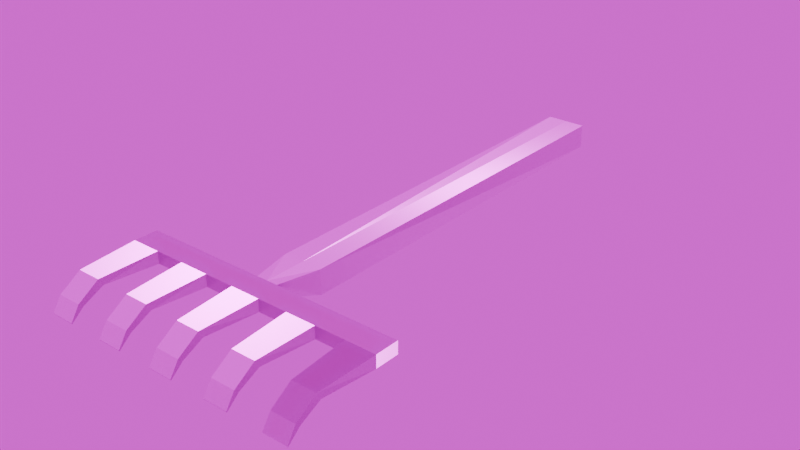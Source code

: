# Source: Rake.blend  (saved by Blender 4.0.36; exported with 4.5.12 LTS)
import bpy
from mathutils import Matrix  # noqa: F401  (used for matrix-valued properties, if any)

bpy.ops.wm.read_factory_settings(use_empty=True)
scene = bpy.context.scene
scene.name = 'Scene'

# ---- collections
col_collection = bpy.data.collections.new('Collection'); scene.collection.children.link(col_collection)

# ---- images (referenced by path relative to the original .blend; pixels are not part of the script)
import os
ASSET_DIR = os.environ.get("B2B_ASSET_DIR", "")  # directory of the original .blend (textures are referenced by path, not embedded)
HERE = os.path.dirname(os.path.abspath(__file__))  # packed textures are extracted next to this script under _unpacked/

def load_image(name, relpath, width, height, colorspace="sRGB"):
    """Load a texture the original file referenced (path relative to the .blend, or extracted next to this script)."""
    p = next((c for c in (os.path.join(HERE, relpath), os.path.join(ASSET_DIR, relpath)) if relpath and os.path.exists(c)), "")
    if p:
        img = bpy.data.images.load(p, check_existing=True)
        img.name = name
    else:  # same state as the original file: an image datablock whose file is absent (Cycles renders it pink)
        img = bpy.data.images.new(name, width, height)
        img.source = "FILE"
        img.filepath = "//" + (relpath or name)
    img.colorspace_settings.name = colorspace
    return img
img_rake_diffuse_png = load_image('Rake_Diffuse.png', 'Rake_Diffuse.png', 1024, 1024, 'sRGB')
img_rake_metallic_png = load_image('Rake_Metallic.png', 'Rake_Metallic.png', 1024, 1024, 'Non-Color')
img_rake_roughness_png = load_image('Rake_Roughness.png', 'Rake_Roughness.png', 1024, 1024, 'Non-Color')
img_rake_normal_png = load_image('Rake_Normal.png', 'Rake_Normal.png', 1024, 1024, 'Non-Color')
img_provence_studio_4k_hdr = load_image('provence_studio_4k.hdr', 'provence_studio_4k.hdr', 1024, 1024, 'Linear Rec.709')

# ---- materials (node trees are filled in below, after node groups)
mat_raketextured = bpy.data.materials.new('RakeTextured')

# ---- material node trees
mat_raketextured.use_nodes = True; mat_raketextured.node_tree.nodes.clear()
_N = mat_raketextured.node_tree.nodes; _L = mat_raketextured.node_tree.links
n0 = _N.new('ShaderNodeOutputMaterial'); n0.name = 'Material Output'; n0.location = (525, 303)
n1 = _N.new('ShaderNodeBsdfPrincipled'); n1.name = 'Principled BSDF'; n1.location = (250, 343)
n1.inputs[3].default_value = 1.45
n2 = _N.new('ShaderNodeTexImage'); n2.name = 'Image Texture'; n2.location = (88, -40)
n2.label = 'Base Color'
n2.image = img_rake_diffuse_png
n3 = _N.new('ShaderNodeTexImage'); n3.name = 'Image Texture.001'; n3.location = (88, -320)
n3.label = 'Metallic'
n3.image = img_rake_metallic_png
n4 = _N.new('ShaderNodeTexImage'); n4.name = 'Image Texture.002'; n4.location = (88, -600)
n4.label = 'Roughness'
n4.image = img_rake_roughness_png
n5 = _N.new('ShaderNodeTexImage'); n5.name = 'Image Texture.003'; n5.location = (88, -880)
n5.label = 'Normal'
n5.image = img_rake_normal_png
n6 = _N.new('ShaderNodeNormalMap'); n6.name = 'Normal Map'; n6.location = (0, -297)
n7 = _N.new('ShaderNodeMapping'); n7.name = 'Mapping'; n7.location = (230, -40)
n8 = _N.new('NodeReroute'); n8.name = 'Reroute'; n8.location = (38, -605)
n8.width = 16
n8.socket_idname = 'NodeSocketVector'
n9 = _N.new('ShaderNodeTexCoord'); n9.name = 'Texture Coordinate'; n9.location = (30, -40)
n10 = _N.new('NodeFrame'); n10.name = 'Frame'; n10.location = (-1030, 383)
n10.label = 'Mapping'
n10.width = 400
n11 = _N.new('NodeFrame'); n11.name = 'Frame.001'; n11.location = (-388, 583)
n11.label = 'Textures'
n11.width = 358
n2.parent = n11
n3.parent = n11
n4.parent = n11
n5.parent = n11
n7.parent = n10
n8.parent = n11
n9.parent = n10
_L.new(n1.outputs[0], n0.inputs[0])
_L.new(n2.outputs[0], n1.inputs[0])
_L.new(n3.outputs[0], n1.inputs[1])
_L.new(n4.outputs[0], n1.inputs[2])
_L.new(n5.outputs[0], n6.inputs[1])
_L.new(n6.outputs[0], n1.inputs[5])
_L.new(n8.outputs[0], n2.inputs[0])
_L.new(n8.outputs[0], n3.inputs[0])
_L.new(n8.outputs[0], n4.inputs[0])
_L.new(n8.outputs[0], n5.inputs[0])
_L.new(n7.outputs[0], n8.inputs[0])
_L.new(n9.outputs[2], n7.inputs[0])
n0.is_active_output = True

# ---- world
world_world = bpy.data.worlds.new('World'); scene.world = world_world
world_world.use_nodes = True; world_world.node_tree.nodes.clear()
_N = world_world.node_tree.nodes; _L = world_world.node_tree.links
n0 = _N.new('ShaderNodeOutputWorld'); n0.name = 'World Output'; n0.location = (300, 300)
n1 = _N.new('ShaderNodeBackground'); n1.name = 'Background'; n1.location = (10, 300)
n2 = _N.new('ShaderNodeTexEnvironment'); n2.name = 'Environment Texture'; n2.location = (-280, 280)
n2.image = img_provence_studio_4k_hdr
_L.new(n1.outputs[0], n0.inputs[0])
_L.new(n2.outputs[0], n1.inputs[0])
n0.is_active_output = True
world_world.color = (0.05088, 0.05088, 0.05088)
world_world.use_sun_shadow = False
world_world.sun_shadow_jitter_overblur = 0.0

# ---- meshes
me_rake = bpy.data.meshes.new('Rake')
me_rake.from_pydata([(0.025, -0.5, -0.015), (0.025, -0.5, 0.015), (0.025, 0.0, -0.015), (0.025, 0.0, 0.015), (0.0, -0.58, 0.015), (0.01375, -0.55, 0.015), (0.0, -0.55, -4.745e-05), (0.0, -0.58, -4.745e-05), (0.0, -0.55, 0.015), (0.0, -0.5, 0.015), (0.01375, -0.55, -4.745e-05), (0.0, -0.5, -0.015), (0.0, 0.0, 0.015), (0.0, 0.0, -0.015), (0.1687, -0.55, 0.015), (0.1687, -0.55, -4.745e-05), (0.1687, -0.58, 0.015), (0.1687, -0.58, -4.745e-05), (0.05625, -0.55, -4.745e-05), (0.09375, -0.55, -4.745e-05), (0.1312, -0.55, -4.745e-05), (0.1312, -0.58, -4.745e-05), (0.05625, -0.55, 0.015), (0.09375, -0.55, 0.015), (0.1312, -0.55, 0.015), (0.1312, -0.58, 0.015), (0.165, -0.6526, 0.01204), (0.165, -0.6474, 0.002915), (0.135, -0.6526, 0.01204), (0.135, -0.6474, 0.002915), (0.165, -0.6786, -0.005243), (0.165, -0.6733, -0.009804), (0.135, -0.6786, -0.005243), (0.135, -0.6733, -0.009804), (0.165, -0.6894, -0.02198), (0.165, -0.6887, -0.0233), (0.135, -0.6894, -0.02198), (0.135, -0.6887, -0.0233), (0.09375, -0.58, 0.015), (0.06, -0.6526, 0.01204), (0.06, -0.6733, -0.009804), (0.09, -0.6894, -0.02198), (0.09, -0.6887, -0.0233), (0.09, -0.6474, 0.002915), (0.05625, -0.58, -4.745e-05), (0.06, -0.6474, 0.002915), (0.09, -0.6786, -0.005243), (0.09375, -0.58, -4.745e-05), (0.05625, -0.58, 0.015), (0.09, -0.6526, 0.01204), (0.09, -0.6733, -0.009804), (0.06, -0.6786, -0.005243), (0.06, -0.6894, -0.02198), (0.06, -0.6887, -0.0233), (0.01875, -0.58, 0.015), (0.015, -0.6894, -0.02198), (0.015, -0.6887, -0.0233), (0.015, -0.6474, 0.002915), (0.015, -0.6786, -0.005243), (0.01875, -0.58, -4.745e-05), (0.015, -0.6526, 0.01204), (0.015, -0.6733, -0.009804), (0.0, -0.6786, -0.005243), (0.0, -0.6526, 0.01204), (0.0, -0.6474, 0.002915), (0.0, -0.6733, -0.009804), (0.0, -0.6894, -0.02198), (0.0, -0.6887, -0.0233), (-0.025, -0.5, -0.015), (-0.025, -0.5, 0.015), (-0.025, 0.0, -0.015), (-0.025, 0.0, 0.015), (-0.01375, -0.55, 0.015), (-0.01375, -0.55, -4.745e-05), (-0.1687, -0.55, 0.015), (-0.1687, -0.55, -4.745e-05), (-0.1687, -0.58, 0.015), (-0.1687, -0.58, -4.745e-05), (-0.05625, -0.55, -4.745e-05), (-0.09375, -0.55, -4.745e-05), (-0.1312, -0.55, -4.745e-05), (-0.1312, -0.58, -4.745e-05), (-0.05625, -0.55, 0.015), (-0.09375, -0.55, 0.015), (-0.1312, -0.55, 0.015), (-0.1312, -0.58, 0.015), (-0.165, -0.6526, 0.01204), (-0.165, -0.6474, 0.002915), (-0.135, -0.6526, 0.01204), (-0.135, -0.6474, 0.002915), (-0.165, -0.6786, -0.005243), (-0.165, -0.6733, -0.009804), (-0.135, -0.6786, -0.005243), (-0.135, -0.6733, -0.009804), (-0.165, -0.6894, -0.02198), (-0.165, -0.6887, -0.0233), (-0.135, -0.6894, -0.02198), (-0.135, -0.6887, -0.0233), (-0.09375, -0.58, 0.015), (-0.06, -0.6526, 0.01204), (-0.06, -0.6733, -0.009804), (-0.09, -0.6894, -0.02198), (-0.09, -0.6887, -0.0233), (-0.09, -0.6474, 0.002915), (-0.05625, -0.58, -4.745e-05), (-0.06, -0.6474, 0.002915), (-0.09, -0.6786, -0.005243), (-0.09375, -0.58, -4.745e-05), (-0.05625, -0.58, 0.015), (-0.09, -0.6526, 0.01204), (-0.09, -0.6733, -0.009804), (-0.06, -0.6786, -0.005243), (-0.06, -0.6894, -0.02198), (-0.06, -0.6887, -0.0233), (-0.01875, -0.58, 0.015), (-0.015, -0.6894, -0.02198), (-0.015, -0.6887, -0.0233), (-0.015, -0.6474, 0.002915), (-0.015, -0.6786, -0.005243), (-0.01875, -0.58, -4.745e-05), (-0.015, -0.6526, 0.01204), (-0.015, -0.6733, -0.009804)], [], [(13, 12, 3, 2), (2, 3, 1, 0), (13, 2, 0, 11), (6, 10, 59, 7), (0, 1, 5, 10), (11, 0, 10, 6), (1, 9, 8, 5), (21, 20, 15, 17), (3, 12, 9, 1), (59, 54, 4, 7), (5, 8, 4, 54), (15, 14, 16, 17), (20, 24, 14, 15), (24, 25, 16, 14), (21, 17, 27, 29), (54, 59, 44, 48), (48, 44, 47, 38), (38, 47, 21, 25), (5, 54, 48, 22), (22, 48, 38, 23), (23, 38, 25, 24), (10, 5, 22, 18), (18, 22, 23, 19), (19, 23, 24, 20), (59, 10, 18, 44), (44, 18, 19, 47), (47, 19, 20, 21), (28, 29, 33, 32), (25, 21, 29, 28), (16, 25, 28, 26), (17, 16, 26, 27), (32, 33, 37, 36), (26, 28, 32, 30), (29, 27, 31, 33), (27, 26, 30, 31), (36, 37, 35, 34), (30, 32, 36, 34), (33, 31, 35, 37), (31, 30, 34, 35), (44, 47, 43, 45), (39, 45, 40, 51), (48, 44, 45, 39), (38, 48, 39, 49), (47, 38, 49, 43), (51, 40, 53, 52), (49, 39, 51, 46), (45, 43, 50, 40), (43, 49, 46, 50), (52, 53, 42, 41), (46, 51, 52, 41), (40, 50, 42, 53), (50, 46, 41, 42), (7, 59, 57, 64), (59, 54, 60, 57), (64, 57, 61, 65), (57, 60, 58, 61), (66, 67, 56, 55), (65, 61, 56, 67), (61, 58, 55, 56), (58, 62, 66, 55), (60, 63, 62, 58), (54, 4, 63, 60), (13, 70, 71, 12), (70, 68, 69, 71), (13, 11, 68, 70), (6, 7, 119, 73), (68, 73, 72, 69), (11, 6, 73, 68), (69, 72, 8, 9), (81, 77, 75, 80), (71, 69, 9, 12), (119, 7, 4, 114), (72, 114, 4, 8), (75, 77, 76, 74), (80, 75, 74, 84), (84, 74, 76, 85), (81, 89, 87, 77), (114, 108, 104, 119), (108, 98, 107, 104), (98, 85, 81, 107), (72, 82, 108, 114), (82, 83, 98, 108), (83, 84, 85, 98), (73, 78, 82, 72), (78, 79, 83, 82), (79, 80, 84, 83), (119, 104, 78, 73), (104, 107, 79, 78), (107, 81, 80, 79), (88, 92, 93, 89), (85, 88, 89, 81), (76, 86, 88, 85), (77, 87, 86, 76), (92, 96, 97, 93), (86, 90, 92, 88), (89, 93, 91, 87), (87, 91, 90, 86), (96, 94, 95, 97), (90, 94, 96, 92), (93, 97, 95, 91), (91, 95, 94, 90), (104, 105, 103, 107), (99, 111, 100, 105), (108, 99, 105, 104), (98, 109, 99, 108), (107, 103, 109, 98), (111, 112, 113, 100), (109, 106, 111, 99), (105, 100, 110, 103), (103, 110, 106, 109), (112, 101, 102, 113), (106, 101, 112, 111), (100, 113, 102, 110), (110, 102, 101, 106), (7, 64, 117, 119), (119, 117, 120, 114), (64, 65, 121, 117), (117, 121, 118, 120), (66, 115, 116, 67), (65, 67, 116, 121), (121, 116, 115, 118), (118, 115, 66, 62), (120, 118, 62, 63), (114, 120, 63, 4)])
me_rake.polygons.foreach_set('material_index', [0, 0, 0, 1, 1, 1, 1, 1, 0, 1, 1, 1, 1, 1, 1, 1, 1, 1, 1, 1, 1, 1, 1, 1, 1, 1, 1, 1, 1, 1, 1, 1, 1, 1, 1, 1, 1, 1, 1, 1, 1, 1, 1, 1, 1, 1, 1, 1, 1, 1, 1, 1, 1, 1, 1, 1, 1, 1, 1, 1, 1, 1, 0, 0, 0, 1, 1, 1, 1, 1, 0, 1, 1, 1, 1, 1, 1, 1, 1, 1, 1, 1, 1, 1, 1, 1, 1, 1, 1, 1, 1, 1, 1, 1, 1, 1, 1, 1, 1, 1, 1, 1, 1, 1, 1, 1, 1, 1, 1, 1, 1, 1, 1, 1, 1, 1, 1, 1, 1, 1, 1, 1, 1, 1])
_uv = me_rake.uv_layers.new(name='UVMap')
_uv.uv.foreach_set('vector', [0.1417, 0.9489, 0.1417, 0.9998, 0.09936, 0.9997, 0.09938, 0.9489, 0.09938, 0.9489, 0.04425, 0.9487, 0.05466, 0.108, 0.1023, 0.1188, 0.1417, 0.9489, 0.09938, 0.9489, 0.1023, 0.1188, 0.1417, 0.1179, 0.4758, 0.4361, 0.4758, 0.4701, 0.4018, 0.4824, 0.4018, 0.4361, 0.1023, 0.1188, 0.05466, 0.108, 0.08325, 0.01302, 0.114, 0.02225, 0.1417, 0.1179, 0.1023, 0.1188, 0.114, 0.02225, 0.1417, 0.02184, 0.05466, 0.108, 0.0109, 0.09427, 0.05739, 0.0002393, 0.08325, 0.01302, 0.4018, 0.7601, 0.4758, 0.7601, 0.4758, 0.8526, 0.4018, 0.8526, 0.04425, 0.9487, 0.0002392, 0.9482, 0.0109, 0.09427, 0.05466, 0.108, 0.4138, 0.9744, 0.4138, 1.0, 0.3819, 1.0, 0.3819, 0.9744, 0.2899, 0.5072, 0.2899, 0.4733, 0.364, 0.4733, 0.364, 0.5196, 0.2899, 0.9269, 0.2899, 0.8898, 0.364, 0.8898, 0.364, 0.9269, 0.4758, 0.7601, 0.513, 0.7601, 0.513, 0.8526, 0.4758, 0.8526, 0.2899, 0.7972, 0.364, 0.7972, 0.364, 0.8898, 0.2899, 0.8898, 0.8155, 0.624, 0.7337, 0.624, 0.7331, 0.4534, 0.8158, 0.4496, 0.364, 0.5196, 0.4011, 0.5196, 0.4011, 0.6121, 0.364, 0.6121, 0.3495, 0.9744, 0.3495, 1.0, 0.2856, 1.0, 0.2856, 0.9744, 0.364, 0.7047, 0.4011, 0.7047, 0.4011, 0.7972, 0.364, 0.7972, 0.2899, 0.5072, 0.364, 0.5196, 0.364, 0.6121, 0.2899, 0.6121, 0.2899, 0.6121, 0.364, 0.6121, 0.364, 0.7047, 0.2899, 0.7047, 0.2899, 0.7047, 0.364, 0.7047, 0.364, 0.7972, 0.2899, 0.7972, 0.4758, 0.4701, 0.513, 0.4701, 0.513, 0.575, 0.4758, 0.575, 0.4758, 0.575, 0.513, 0.575, 0.513, 0.6675, 0.4758, 0.6675, 0.4758, 0.6675, 0.513, 0.6675, 0.513, 0.7601, 0.4758, 0.7601, 0.4018, 0.4824, 0.4758, 0.4701, 0.4758, 0.575, 0.4018, 0.575, 0.4018, 0.575, 0.4758, 0.575, 0.4758, 0.6675, 0.4018, 0.6675, 0.4018, 0.6675, 0.4758, 0.6675, 0.4758, 0.7601, 0.4018, 0.7601, 0.8397, 0.4411, 0.8158, 0.4496, 0.8113, 0.3764, 0.8264, 0.3711, 0.8497, 0.6229, 0.8155, 0.624, 0.8158, 0.4496, 0.8397, 0.4411, 0.6069, 0.01963, 0.6995, 0.01963, 0.6902, 0.1991, 0.6162, 0.1991, 0.7337, 0.624, 0.7002, 0.6232, 0.7091, 0.4448, 0.7331, 0.4534, 0.8264, 0.3711, 0.8113, 0.3764, 0.8075, 0.3302, 0.8107, 0.3307, 0.6162, 0.1991, 0.6902, 0.1991, 0.6902, 0.2761, 0.6162, 0.2761, 0.8158, 0.4496, 0.7331, 0.4534, 0.7381, 0.3779, 0.8113, 0.3764, 0.7331, 0.4534, 0.7091, 0.4448, 0.7224, 0.3723, 0.7381, 0.3779, 0.6902, 0.3252, 0.6902, 0.3289, 0.6162, 0.3289, 0.6162, 0.3252, 0.6162, 0.2761, 0.6902, 0.2761, 0.6902, 0.3252, 0.6162, 0.3252, 0.8113, 0.3764, 0.7381, 0.3779, 0.7423, 0.3296, 0.8075, 0.3302, 0.7381, 0.3779, 0.7224, 0.3723, 0.7389, 0.3301, 0.7423, 0.3296, 0.9658, 0.624, 0.884, 0.624, 0.8834, 0.4534, 0.9661, 0.4496, 0.9899, 0.4411, 0.9661, 0.4496, 0.9615, 0.3764, 0.9767, 0.3711, 1.0, 0.6229, 0.9658, 0.624, 0.9661, 0.4496, 0.9899, 0.4411, 0.6995, 0.6389, 0.6069, 0.6389, 0.6162, 0.4594, 0.6902, 0.4594, 0.884, 0.624, 0.8504, 0.6232, 0.8594, 0.4448, 0.8834, 0.4534, 0.9767, 0.3711, 0.9615, 0.3764, 0.9578, 0.3302, 0.961, 0.3307, 0.6902, 0.4594, 0.6162, 0.4594, 0.6162, 0.3824, 0.6902, 0.3824, 0.9661, 0.4496, 0.8834, 0.4534, 0.8883, 0.3779, 0.9615, 0.3764, 0.8834, 0.4534, 0.8594, 0.4448, 0.8726, 0.3723, 0.8883, 0.3779, 0.6162, 0.3333, 0.6162, 0.3296, 0.6902, 0.3296, 0.6902, 0.3333, 0.6902, 0.3824, 0.6162, 0.3824, 0.6162, 0.3333, 0.6902, 0.3333, 0.9615, 0.3764, 0.8883, 0.3779, 0.8925, 0.3296, 0.9578, 0.3302, 0.8883, 0.3779, 0.8726, 0.3723, 0.8892, 0.3301, 0.8925, 0.3296, 0.6833, 0.9338, 0.6411, 0.9348, 0.6428, 0.7608, 0.6833, 0.7608, 0.6411, 0.9348, 0.6069, 0.9335, 0.6187, 0.7519, 0.6428, 0.7608, 0.6833, 0.7608, 0.6428, 0.7608, 0.6478, 0.686, 0.6833, 0.6869, 0.6428, 0.7608, 0.6187, 0.7519, 0.6325, 0.6805, 0.6478, 0.686, 0.7465, 0.02329, 0.7465, 0.01963, 0.7835, 0.01963, 0.7835, 0.02329, 0.6833, 0.6869, 0.6478, 0.686, 0.6521, 0.6396, 0.6833, 0.6414, 0.6478, 0.686, 0.6325, 0.6805, 0.6489, 0.64, 0.6521, 0.6396, 0.7835, 0.07246, 0.7465, 0.07246, 0.7465, 0.02329, 0.7835, 0.02329, 0.7835, 0.1495, 0.7465, 0.1495, 0.7465, 0.07246, 0.7835, 0.07246, 0.7927, 0.3289, 0.7465, 0.3289, 0.7465, 0.1495, 0.7835, 0.1495, 0.1417, 0.9489, 0.1841, 0.9489, 0.1841, 0.9997, 0.1418, 0.9998, 0.1841, 0.9489, 0.1811, 0.1188, 0.2288, 0.108, 0.2392, 0.9487, 0.1417, 0.9489, 0.1417, 0.1179, 0.1811, 0.1188, 0.1841, 0.9489, 0.4758, 0.4361, 0.4018, 0.4361, 0.4018, 0.3899, 0.4758, 0.4022, 0.1811, 0.1188, 0.1695, 0.02225, 0.2002, 0.01302, 0.2288, 0.108, 0.1417, 0.1179, 0.1417, 0.02184, 0.1695, 0.02225, 0.1811, 0.1188, 0.2288, 0.108, 0.2002, 0.01302, 0.2261, 0.0002394, 0.2726, 0.09427, 0.4018, 0.1122, 0.4018, 0.01963, 0.4758, 0.01963, 0.4758, 0.1122, 0.2392, 0.9487, 0.2288, 0.108, 0.2726, 0.09427, 0.2832, 0.9482, 0.3499, 0.9744, 0.3819, 0.9744, 0.3819, 1.0, 0.3499, 1.0, 0.2899, 0.4393, 0.364, 0.427, 0.364, 0.4733, 0.2899, 0.4733, 0.2899, 0.01963, 0.364, 0.01963, 0.364, 0.05677, 0.2899, 0.05677, 0.4758, 0.1122, 0.4758, 0.01963, 0.513, 0.01963, 0.513, 0.1122, 0.2899, 0.1493, 0.2899, 0.05677, 0.364, 0.05677, 0.364, 0.1493, 0.7946, 0.9339, 0.7943, 0.7596, 0.877, 0.7634, 0.8764, 0.9339, 0.364, 0.427, 0.364, 0.3344, 0.4011, 0.3344, 0.4011, 0.427, 0.2856, 0.9483, 0.3495, 0.9483, 0.3495, 0.9739, 0.2856, 0.9739, 0.364, 0.2419, 0.364, 0.1493, 0.4011, 0.1493, 0.4011, 0.2419, 0.2899, 0.4393, 0.2899, 0.3344, 0.364, 0.3344, 0.364, 0.427, 0.2899, 0.3344, 0.2899, 0.2419, 0.364, 0.2419, 0.364, 0.3344, 0.2899, 0.2419, 0.2899, 0.1493, 0.364, 0.1493, 0.364, 0.2419, 0.4758, 0.4022, 0.4758, 0.2973, 0.513, 0.2973, 0.513, 0.4022, 0.4758, 0.2973, 0.4758, 0.2047, 0.513, 0.2047, 0.513, 0.2973, 0.4758, 0.2047, 0.4758, 0.1122, 0.513, 0.1122, 0.513, 0.2047, 0.4018, 0.3899, 0.4018, 0.2973, 0.4758, 0.2973, 0.4758, 0.4022, 0.4018, 0.2973, 0.4018, 0.2047, 0.4758, 0.2047, 0.4758, 0.2973, 0.4018, 0.2047, 0.4018, 0.1122, 0.4758, 0.1122, 0.4758, 0.2047, 0.7704, 0.751, 0.7837, 0.681, 0.7988, 0.6864, 0.7943, 0.7596, 0.7604, 0.9329, 0.7704, 0.751, 0.7943, 0.7596, 0.7946, 0.9339, 0.5137, 0.3289, 0.5229, 0.1495, 0.597, 0.1495, 0.6062, 0.3289, 0.8764, 0.9339, 0.877, 0.7634, 0.901, 0.7547, 0.9099, 0.9332, 0.7837, 0.681, 0.7994, 0.6407, 0.8026, 0.6402, 0.7988, 0.6864, 0.5229, 0.1495, 0.5229, 0.07246, 0.597, 0.07246, 0.597, 0.1495, 0.7943, 0.7596, 0.7988, 0.6864, 0.872, 0.6878, 0.877, 0.7634, 0.877, 0.7634, 0.872, 0.6878, 0.8877, 0.6823, 0.901, 0.7547, 0.597, 0.02329, 0.5229, 0.02329, 0.5229, 0.01963, 0.597, 0.01963, 0.5229, 0.07246, 0.5229, 0.02329, 0.597, 0.02329, 0.597, 0.07246, 0.7988, 0.6864, 0.8026, 0.6402, 0.8678, 0.6396, 0.872, 0.6878, 0.872, 0.6878, 0.8678, 0.6396, 0.8711, 0.6401, 0.8877, 0.6823, 0.8277, 0.314, 0.8273, 0.1396, 0.91, 0.1434, 0.9095, 0.314, 0.8035, 0.1311, 0.8168, 0.0611, 0.8319, 0.06645, 0.8273, 0.1396, 0.7934, 0.313, 0.8035, 0.1311, 0.8273, 0.1396, 0.8277, 0.314, 0.5137, 0.6389, 0.5229, 0.4594, 0.597, 0.4594, 0.6062, 0.6389, 0.9095, 0.314, 0.91, 0.1434, 0.9341, 0.1348, 0.943, 0.3132, 0.8168, 0.0611, 0.8325, 0.02077, 0.8356, 0.02027, 0.8319, 0.06645, 0.5229, 0.4594, 0.5229, 0.3824, 0.597, 0.3824, 0.597, 0.4594, 0.8273, 0.1396, 0.8319, 0.06645, 0.9051, 0.0679, 0.91, 0.1434, 0.91, 0.1434, 0.9051, 0.0679, 0.9208, 0.06234, 0.9341, 0.1348, 0.597, 0.3333, 0.5229, 0.3333, 0.5229, 0.3296, 0.597, 0.3296, 0.5229, 0.3824, 0.5229, 0.3333, 0.597, 0.3333, 0.597, 0.3824, 0.8319, 0.06645, 0.8356, 0.02027, 0.9009, 0.01963, 0.9051, 0.0679, 0.9051, 0.0679, 0.9009, 0.01963, 0.9042, 0.02014, 0.9208, 0.06234, 0.6833, 0.9338, 0.6833, 0.7608, 0.7238, 0.7608, 0.7255, 0.9348, 0.7255, 0.9348, 0.7238, 0.7608, 0.7479, 0.7519, 0.7597, 0.9335, 0.6833, 0.7608, 0.6833, 0.6869, 0.7187, 0.686, 0.7238, 0.7608, 0.7238, 0.7608, 0.7187, 0.686, 0.734, 0.6805, 0.7479, 0.7519, 0.7465, 0.02329, 0.7094, 0.02329, 0.7094, 0.01963, 0.7465, 0.01963, 0.6833, 0.6869, 0.6833, 0.6414, 0.7145, 0.6396, 0.7187, 0.686, 0.7187, 0.686, 0.7145, 0.6396, 0.7177, 0.64, 0.734, 0.6805, 0.7094, 0.07246, 0.7094, 0.02329, 0.7465, 0.02329, 0.7465, 0.07246, 0.7094, 0.1495, 0.7094, 0.07246, 0.7465, 0.07246, 0.7465, 0.1495, 0.7002, 0.3289, 0.7094, 0.1495, 0.7465, 0.1495, 0.7465, 0.3289])
me_rake.materials.append(mat_raketextured)
me_rake.materials.append(mat_raketextured)
me_rake.update()

# ---- objects
ob_rake = bpy.data.objects.new('Rake', me_rake)

# ---- transforms, parenting, visibility, modifiers, constraints
ob_rake.location = (0.0, -1.49e-08, 0.015)

# ---- collection membership
col_collection.objects.link(ob_rake)

# ---- scene / render settings (as saved in the file)
scene.frame_start = 1; scene.frame_end = 250; scene.frame_set(1)
scene.render.engine = 'CYCLES'
scene.render.film_transparent = True
scene.render.use_persistent_data = True
scene.cycles.samples = 50
scene.cycles.sampling_pattern = 'TABULATED_SOBOL'
scene.cycles.bake_type = 'ROUGHNESS'
bpy.context.view_layer.update()

# ---- added for rendering (the .blend has no active camera and no usable light): camera, sun
cam_auto = bpy.data.cameras.new('AutoCamera')
cam_auto.lens = 50.0
cam_auto.sensor_width = 36.0
cam_auto.clip_end = 1000.0
ob_auto_camera = bpy.data.objects.new('AutoCamera', cam_auto)
scene.collection.objects.link(ob_auto_camera)
ob_auto_camera.location = (0.711081, -1.198, 0.579714)
ob_auto_camera.rotation_euler = (1.09748, -7.21219e-08, 0.694738)
scene.camera = ob_auto_camera
light_auto_sun = bpy.data.lights.new('AutoSun', 'SUN')
light_auto_sun.energy = 3.0
light_auto_sun.angle = 0.0523599
ob_auto_sun = bpy.data.objects.new('AutoSun', light_auto_sun)
scene.collection.objects.link(ob_auto_sun)
ob_auto_sun.rotation_euler = (0.872665, 0.174533, 0.523599)
bpy.context.view_layer.update()

